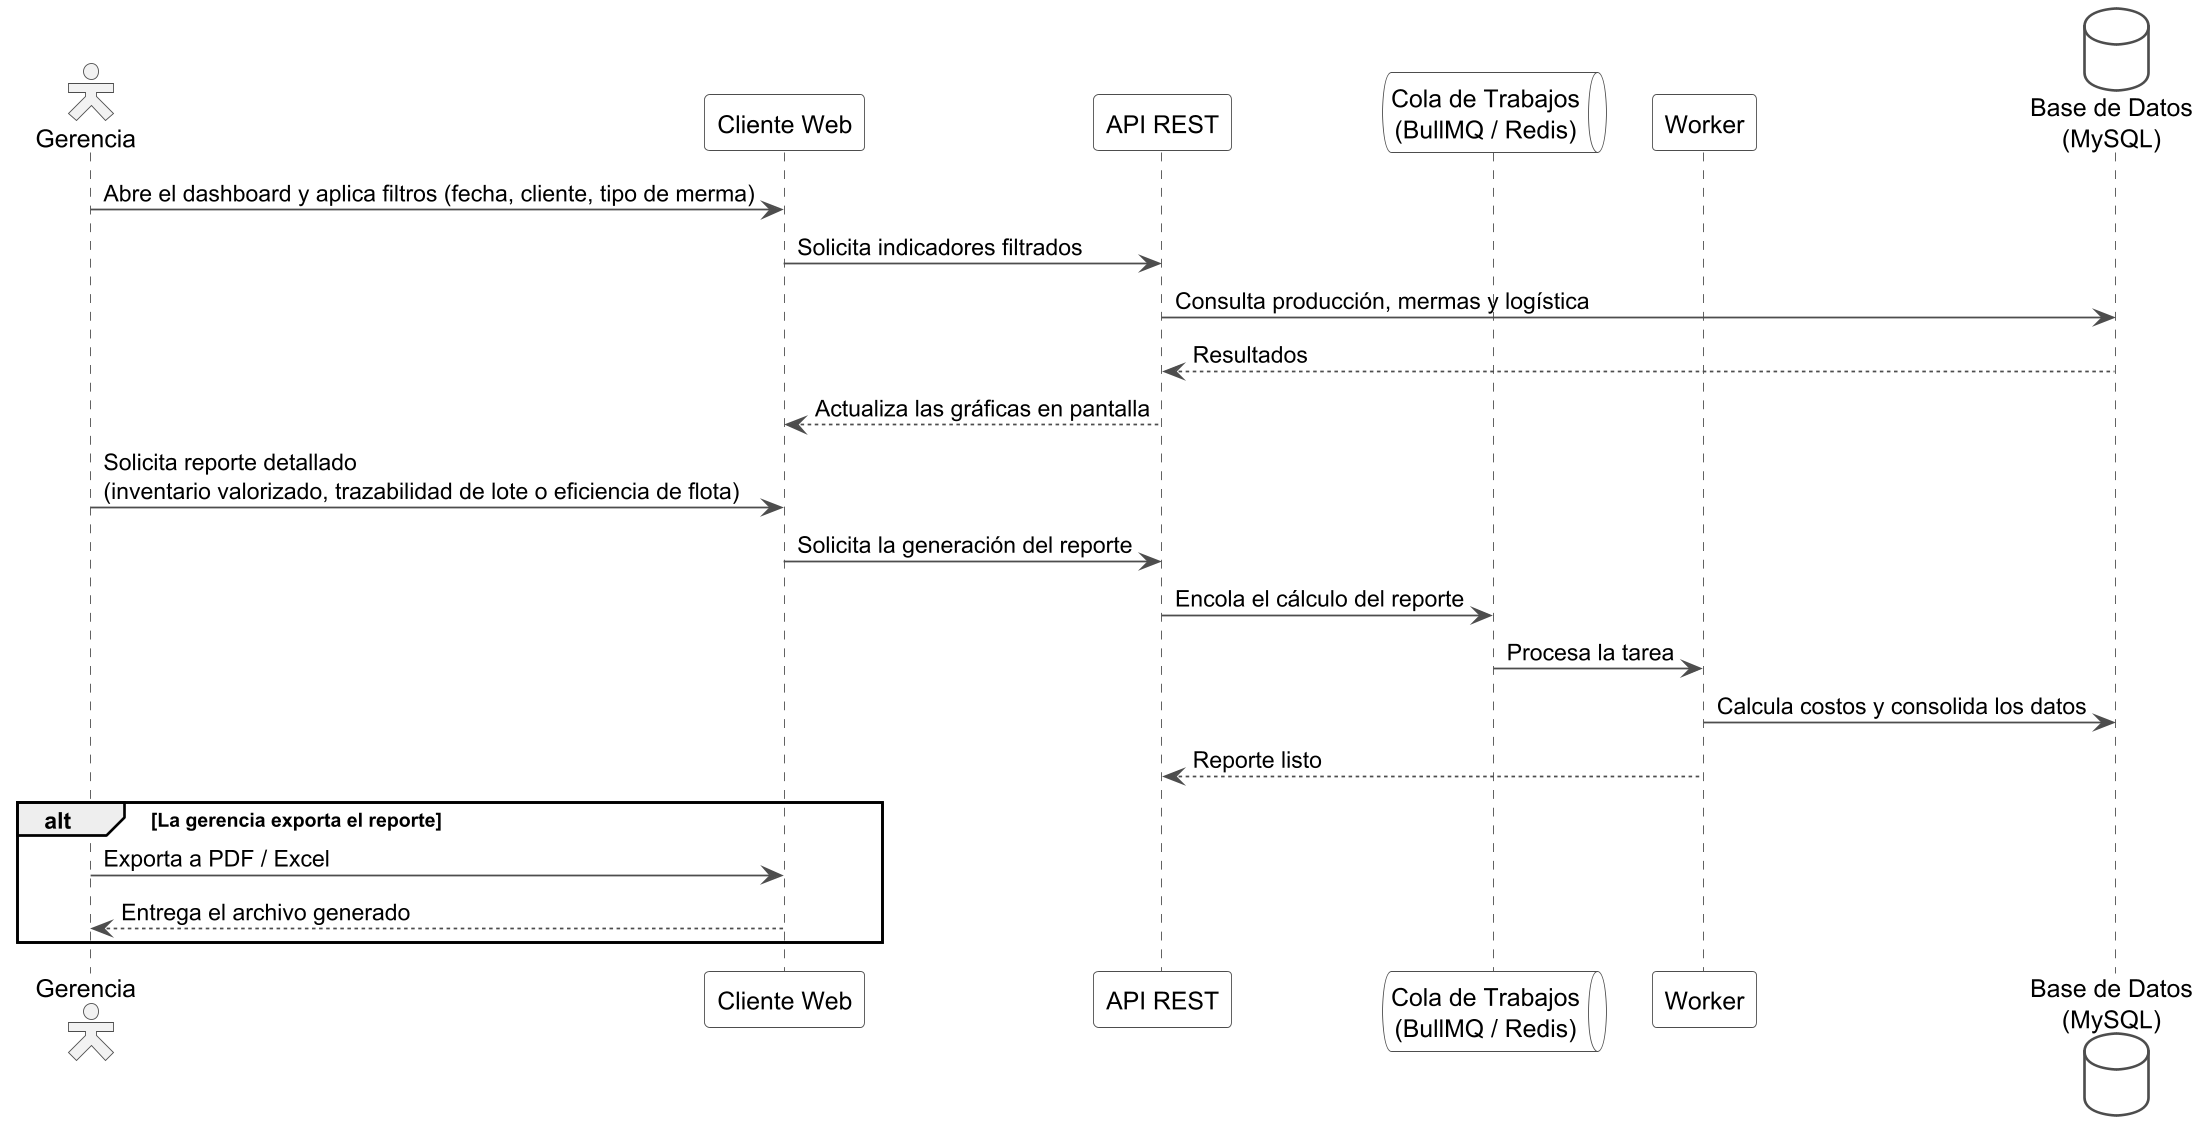

The diagram above was rendered by PlantUML. Its source (embedded in the PNG):
@startuml iteracion5_secuencia
skinparamlocked dpi 170
' Iteración 5 - Secuencia: consulta del dashboard y generación de reportes
skinparam shadowing false
skinparam actorStyle hollow
skinparam sequence {
  ArrowColor #4D4D4D
  LifeLineBorderColor #4D4D4D
  LifeLineBackgroundColor #F7F7F7
  ParticipantBorderColor #4D4D4D
  ParticipantBackgroundColor #FFFFFF
  ActorBorderColor #4D4D4D
  ActorBackgroundColor #F2F2F2
}
skinparam databaseBorderColor #4D4D4D
skinparam databaseBackgroundColor #FFFFFF
skinparam queueBorderColor #4D4D4D
skinparam queueBackgroundColor #FFFFFF

actor "Gerencia" as G
participant "Cliente Web" as CW
participant "API REST" as API
queue "Cola de Trabajos\n(BullMQ / Redis)" as Q
participant "Worker" as W
database "Base de Datos\n(MySQL)" as DB

G -> CW : Abre el dashboard y aplica filtros (fecha, cliente, tipo de merma)
CW -> API : Solicita indicadores filtrados
API -> DB : Consulta producción, mermas y logística
DB --> API : Resultados
API --> CW : Actualiza las gráficas en pantalla

G -> CW : Solicita reporte detallado\n(inventario valorizado, trazabilidad de lote o eficiencia de flota)
CW -> API : Solicita la generación del reporte
API -> Q : Encola el cálculo del reporte
Q -> W : Procesa la tarea
W -> DB : Calcula costos y consolida los datos
W --> API : Reporte listo

alt La gerencia exporta el reporte
  G -> CW : Exporta a PDF / Excel
  CW --> G : Entrega el archivo generado
end

@enduml